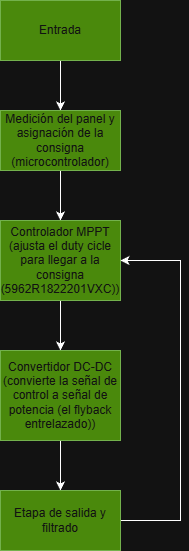

The diagram above was exported from draw.io. Its source (the exported page's mxGraphModel, read from the mxfile embedded in the PNG):
<mxGraphModel dx="1042" dy="527" grid="1" gridSize="10" guides="1" tooltips="1" connect="1" arrows="1" fold="1" page="1" pageScale="1" pageWidth="827" pageHeight="1169" math="0" shadow="0">
  <root>
    <mxCell id="0" />
    <mxCell id="1" parent="0" />
    <mxCell id="qsAko1_L9UJ-27M8e25S-4" edge="1" parent="1" source="1XpJgzNEs3IcChHb9Ei9-1" style="edgeStyle=orthogonalEdgeStyle;rounded=0;orthogonalLoop=1;jettySize=auto;html=1;" target="qsAko1_L9UJ-27M8e25S-1" value="">
      <mxGeometry relative="1" as="geometry" />
    </mxCell>
    <mxCell id="1XpJgzNEs3IcChHb9Ei9-1" parent="1" style="rounded=0;whiteSpace=wrap;html=1;fillColor=#60a917;fontColor=#ffffff;strokeColor=#2D7600;" value="Entrada" vertex="1">
      <mxGeometry height="60" width="120" x="110" y="140" as="geometry" />
    </mxCell>
    <mxCell id="qsAko1_L9UJ-27M8e25S-3" edge="1" parent="1" source="qsAko1_L9UJ-27M8e25S-1" style="edgeStyle=orthogonalEdgeStyle;rounded=0;orthogonalLoop=1;jettySize=auto;html=1;" target="qsAko1_L9UJ-27M8e25S-2" value="">
      <mxGeometry relative="1" as="geometry" />
    </mxCell>
    <mxCell id="qsAko1_L9UJ-27M8e25S-1" parent="1" style="rounded=0;whiteSpace=wrap;html=1;fillColor=#60a917;fontColor=#ffffff;strokeColor=#2D7600;" value="Medición del panel y asignación de la consigna (microcontrolador)" vertex="1">
      <mxGeometry height="60" width="120" x="110" y="250" as="geometry" />
    </mxCell>
    <mxCell id="qsAko1_L9UJ-27M8e25S-6" edge="1" parent="1" source="qsAko1_L9UJ-27M8e25S-2" style="edgeStyle=orthogonalEdgeStyle;rounded=0;orthogonalLoop=1;jettySize=auto;html=1;" target="qsAko1_L9UJ-27M8e25S-5" value="">
      <mxGeometry relative="1" as="geometry" />
    </mxCell>
    <mxCell id="qsAko1_L9UJ-27M8e25S-2" parent="1" style="rounded=0;whiteSpace=wrap;html=1;fillColor=#60a917;fontColor=#ffffff;strokeColor=#2D7600;" value="Controlador MPPT (ajusta el duty cicle para llegar a la consigna (5962R1822201VXC))" vertex="1">
      <mxGeometry height="80" width="120" x="110" y="360" as="geometry" />
    </mxCell>
    <mxCell id="qsAko1_L9UJ-27M8e25S-8" edge="1" parent="1" source="qsAko1_L9UJ-27M8e25S-5" style="edgeStyle=orthogonalEdgeStyle;rounded=0;orthogonalLoop=1;jettySize=auto;html=1;" target="qsAko1_L9UJ-27M8e25S-7" value="">
      <mxGeometry relative="1" as="geometry" />
    </mxCell>
    <mxCell id="qsAko1_L9UJ-27M8e25S-5" parent="1" style="rounded=0;whiteSpace=wrap;html=1;fillColor=#60a917;fontColor=#ffffff;strokeColor=#2D7600;" value="Convertidor DC-DC (convierte la señal de control a señal de potencia (el flyback entrelazado))" vertex="1">
      <mxGeometry height="90" width="120" x="110" y="490" as="geometry" />
    </mxCell>
    <mxCell id="qsAko1_L9UJ-27M8e25S-10" edge="1" parent="1" source="qsAko1_L9UJ-27M8e25S-7" style="edgeStyle=orthogonalEdgeStyle;rounded=0;orthogonalLoop=1;jettySize=auto;html=1;entryX=1;entryY=0.5;entryDx=0;entryDy=0;" target="qsAko1_L9UJ-27M8e25S-2">
      <mxGeometry relative="1" as="geometry">
        <Array as="points">
          <mxPoint x="290" y="660" />
          <mxPoint x="290" y="400" />
        </Array>
        <mxPoint x="290" y="400" as="targetPoint" />
      </mxGeometry>
    </mxCell>
    <mxCell id="qsAko1_L9UJ-27M8e25S-7" parent="1" style="rounded=0;whiteSpace=wrap;html=1;fillColor=#60a917;fontColor=#ffffff;strokeColor=#2D7600;" value="Etapa de salida y filtrado" vertex="1">
      <mxGeometry height="60" width="120" x="110" y="630" as="geometry" />
    </mxCell>
  </root>
</mxGraphModel>